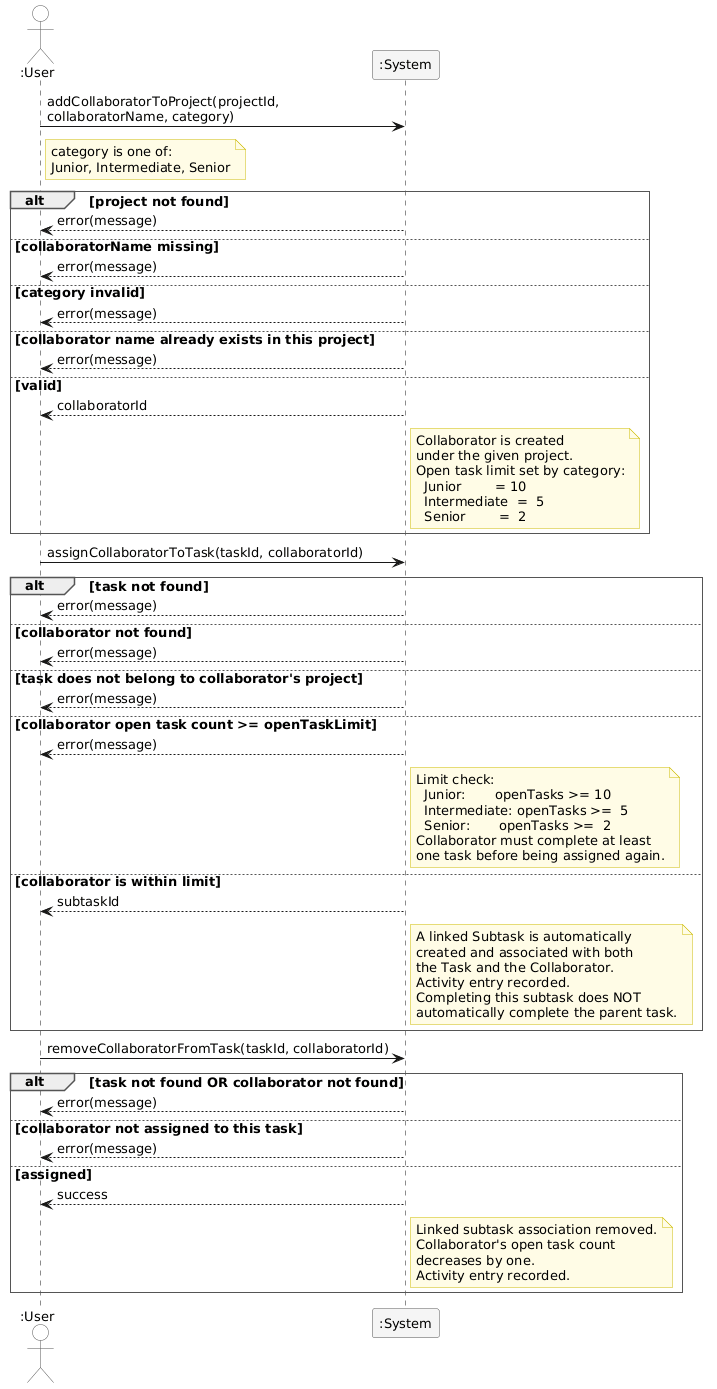

The diagram above was rendered by PlantUML. Its source (embedded in the PNG):
@startuml
skinparam sequenceArrowThickness 1
skinparam responseMessageBelowArrow false
skinparam sequenceParticipantBorderColor #555555
skinparam sequenceParticipantBackgroundColor #F5F5F5
skinparam sequenceActorBorderColor #555555
skinparam sequenceActorBackgroundColor White
skinparam sequenceGroupBorderThickness 1
skinparam sequenceGroupBorderColor #555555
skinparam sequenceGroupBodyBackgroundColor White
skinparam sequenceGroupFontStyle bold
skinparam shadowing false
skinparam defaultFontName Arial
skinparam defaultFontSize 13
skinparam noteBackgroundColor #FFFCE6
skinparam noteBorderColor #CCBB00

actor ":User" as User
participant ":System" as System

'──────────────────────────────────────────────
' Step 1 - Register a collaborator under a project
'──────────────────────────────────────────────

User -> System : addCollaboratorToProject(projectId,\ncollaboratorName, category)

note right of User
    category is one of:
    Junior, Intermediate, Senior
end note

alt project not found

    System --> User : error(message)

else collaboratorName missing

    System --> User : error(message)

else category invalid

    System --> User : error(message)

else collaborator name already exists in this project

    System --> User : error(message)

else valid

    System --> User : collaboratorId

    note right of System
        Collaborator is created
        under the given project.
        Open task limit set by category:
          Junior        = 10
          Intermediate  =  5
          Senior        =  2
    end note

end

'──────────────────────────────────────────────
' Step 2 - Assign collaborator to a task
'──────────────────────────────────────────────

User -> System : assignCollaboratorToTask(taskId, collaboratorId)

alt task not found

    System --> User : error(message)

else collaborator not found

    System --> User : error(message)

else task does not belong to collaborator's project

    System --> User : error(message)

else collaborator open task count >= openTaskLimit

    System --> User : error(message)

    note right of System
        Limit check:
          Junior:       openTasks >= 10
          Intermediate: openTasks >=  5
          Senior:       openTasks >=  2
        Collaborator must complete at least
        one task before being assigned again.
    end note

else collaborator is within limit

    System --> User : subtaskId

    note right of System
        A linked Subtask is automatically
        created and associated with both
        the Task and the Collaborator.
        Activity entry recorded.
        Completing this subtask does NOT
        automatically complete the parent task.
    end note

end

'──────────────────────────────────────────────
' Step 3 - Remove collaborator from a task
'──────────────────────────────────────────────

User -> System : removeCollaboratorFromTask(taskId, collaboratorId)

alt task not found OR collaborator not found

    System --> User : error(message)

else collaborator not assigned to this task

    System --> User : error(message)

else assigned

    System --> User : success

    note right of System
        Linked subtask association removed.
        Collaborator's open task count
        decreases by one.
        Activity entry recorded.
    end note

end
@enduml